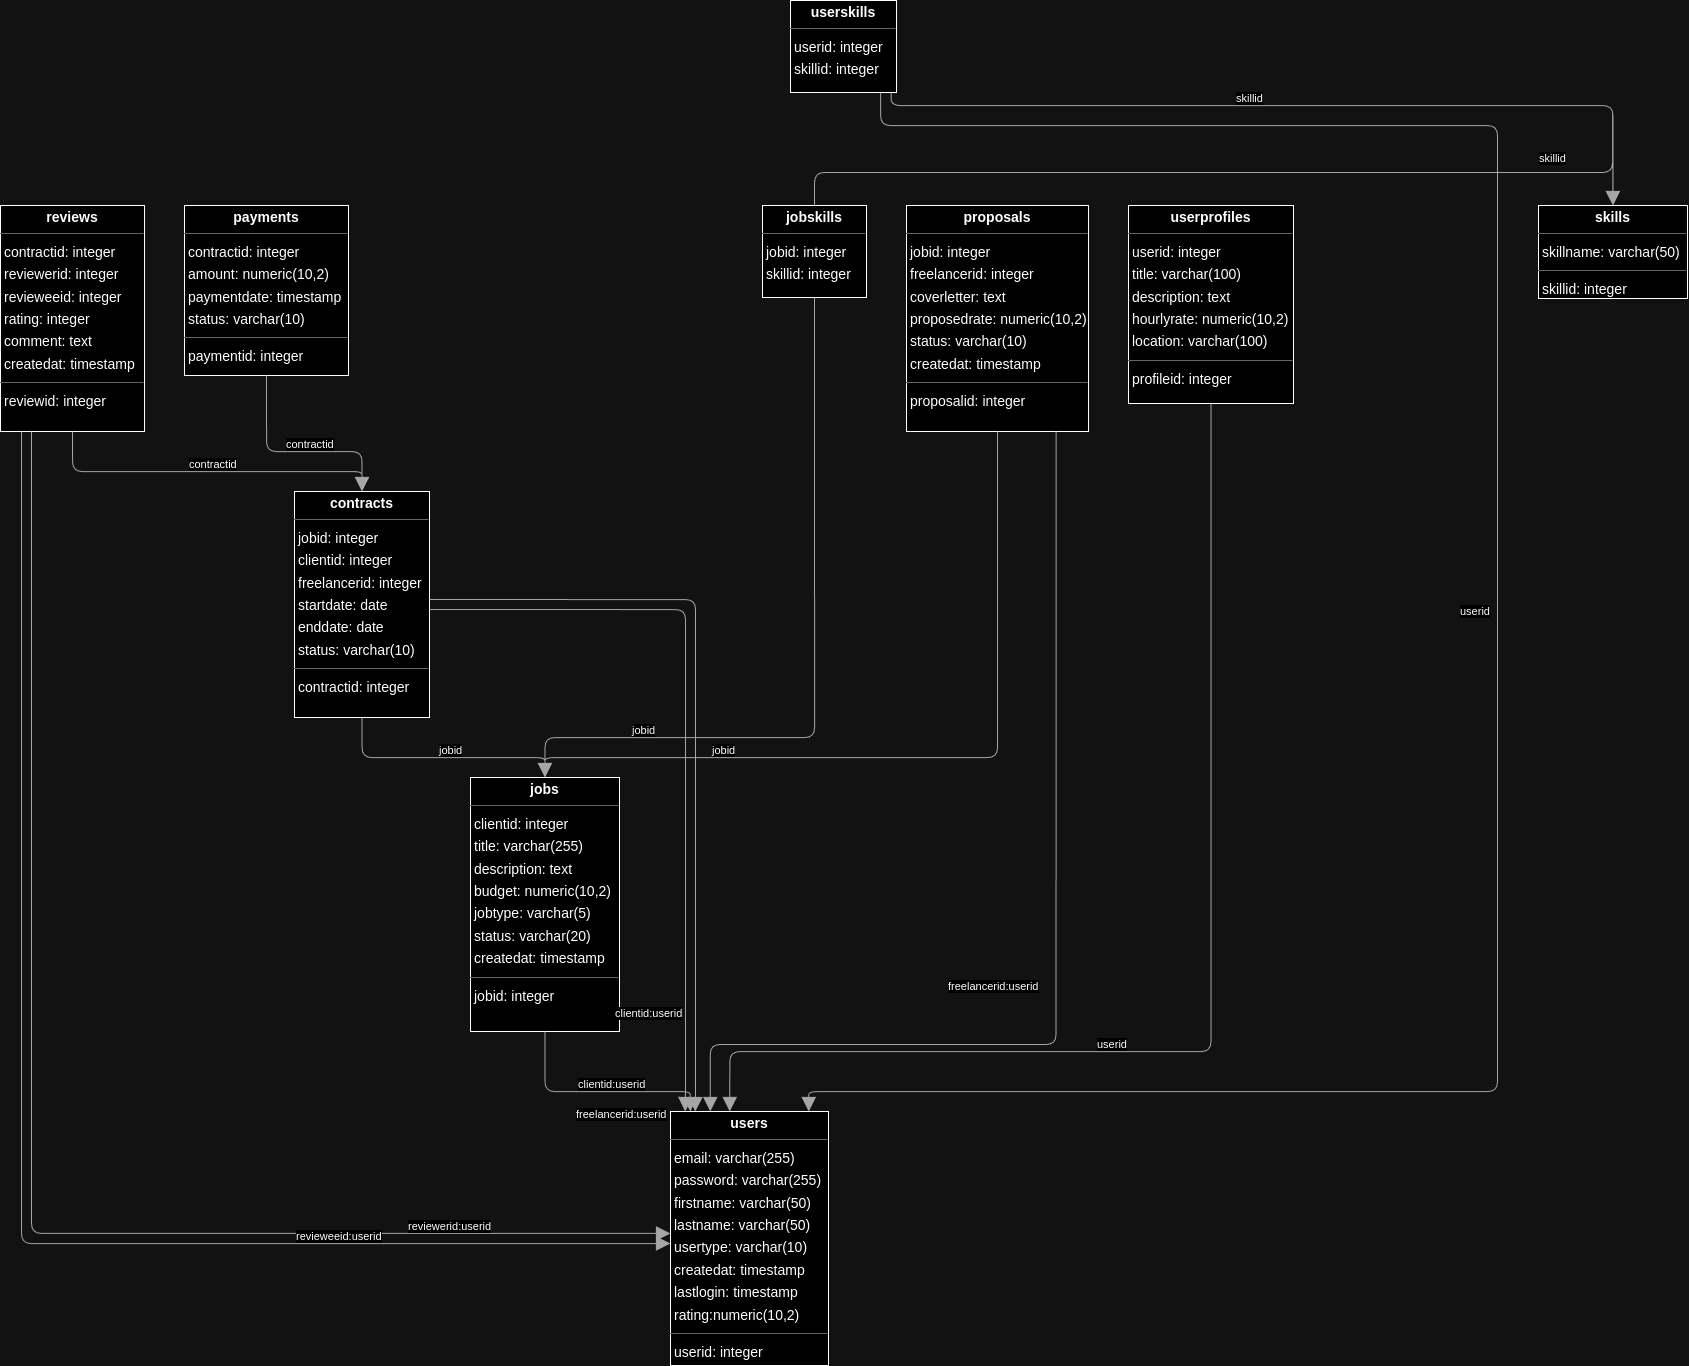

The diagram above was exported from draw.io. Its source (the exported page's mxGraphModel, read from the mxfile embedded in the PNG):
<mxGraphModel dx="2920" dy="1767" grid="1" gridSize="10" guides="1" tooltips="1" connect="1" arrows="1" fold="1" page="0" pageScale="1" pageWidth="850" pageHeight="1100" background="none" math="0" shadow="0">
  <root>
    <mxCell id="0" />
    <mxCell id="1" parent="0" />
    <mxCell id="node8" value="&lt;p style=&quot;margin:0px;margin-top:4px;text-align:center;&quot;&gt;&lt;b&gt;contracts&lt;/b&gt;&lt;/p&gt;&lt;hr size=&quot;1&quot;/&gt;&lt;p style=&quot;margin:0 0 0 4px;line-height:1.6;&quot;&gt; jobid: integer&lt;br/&gt; clientid: integer&lt;br/&gt; freelancerid: integer&lt;br/&gt; startdate: date&lt;br/&gt; enddate: date&lt;br/&gt; status: varchar(10)&lt;/p&gt;&lt;hr size=&quot;1&quot;/&gt;&lt;p style=&quot;margin:0 0 0 4px;line-height:1.6;&quot;&gt; contractid: integer&lt;/p&gt;" style="verticalAlign=top;align=left;overflow=fill;fontSize=14;fontFamily=Helvetica;html=1;rounded=0;shadow=0;comic=0;labelBackgroundColor=none;strokeWidth=1;" parent="1" vertex="1">
      <mxGeometry x="203" y="364" width="135" height="226" as="geometry" />
    </mxCell>
    <mxCell id="node9" value="&lt;p style=&quot;margin:0px;margin-top:4px;text-align:center;&quot;&gt;&lt;b&gt;jobs&lt;/b&gt;&lt;/p&gt;&lt;hr size=&quot;1&quot;/&gt;&lt;p style=&quot;margin:0 0 0 4px;line-height:1.6;&quot;&gt; clientid: integer&lt;br/&gt; title: varchar(255)&lt;br/&gt; description: text&lt;br/&gt; budget: numeric(10,2)&lt;br/&gt; jobtype: varchar(5)&lt;br/&gt; status: varchar(20)&lt;br/&gt; createdat: timestamp&lt;/p&gt;&lt;hr size=&quot;1&quot;/&gt;&lt;p style=&quot;margin:0 0 0 4px;line-height:1.6;&quot;&gt; jobid: integer&lt;/p&gt;" style="verticalAlign=top;align=left;overflow=fill;fontSize=14;fontFamily=Helvetica;html=1;rounded=0;shadow=0;comic=0;labelBackgroundColor=none;strokeWidth=1;" parent="1" vertex="1">
      <mxGeometry x="379" y="650" width="149" height="254" as="geometry" />
    </mxCell>
    <mxCell id="node1" value="&lt;p class=&quot;custom-cursor-default-hover&quot; style=&quot;margin:0px;margin-top:4px;text-align:center;&quot;&gt;&lt;b&gt;jobskills&lt;/b&gt;&lt;/p&gt;&lt;hr size=&quot;1&quot;&gt;&lt;p class=&quot;custom-cursor-default-hover&quot; style=&quot;margin:0 0 0 4px;line-height:1.6;&quot;&gt; jobid: integer&lt;br&gt; skillid: integer&lt;/p&gt;" style="verticalAlign=top;align=left;overflow=fill;fontSize=14;fontFamily=Helvetica;html=1;rounded=0;shadow=0;comic=0;labelBackgroundColor=none;strokeWidth=1;" parent="1" vertex="1">
      <mxGeometry x="671" y="78" width="104" height="92" as="geometry" />
    </mxCell>
    <mxCell id="node5" value="&lt;p style=&quot;margin:0px;margin-top:4px;text-align:center;&quot;&gt;&lt;b&gt;payments&lt;/b&gt;&lt;/p&gt;&lt;hr size=&quot;1&quot;/&gt;&lt;p style=&quot;margin:0 0 0 4px;line-height:1.6;&quot;&gt; contractid: integer&lt;br/&gt; amount: numeric(10,2)&lt;br/&gt; paymentdate: timestamp&lt;br/&gt; status: varchar(10)&lt;/p&gt;&lt;hr size=&quot;1&quot;/&gt;&lt;p style=&quot;margin:0 0 0 4px;line-height:1.6;&quot;&gt; paymentid: integer&lt;/p&gt;" style="verticalAlign=top;align=left;overflow=fill;fontSize=14;fontFamily=Helvetica;html=1;rounded=0;shadow=0;comic=0;labelBackgroundColor=none;strokeWidth=1;" parent="1" vertex="1">
      <mxGeometry x="93" y="78" width="164" height="170" as="geometry" />
    </mxCell>
    <mxCell id="node7" value="&lt;p style=&quot;margin:0px;margin-top:4px;text-align:center;&quot;&gt;&lt;b&gt;proposals&lt;/b&gt;&lt;/p&gt;&lt;hr size=&quot;1&quot;&gt;&lt;p class=&quot;custom-cursor-default-hover&quot; style=&quot;margin:0 0 0 4px;line-height:1.6;&quot;&gt; jobid: integer&lt;br&gt; freelancerid: integer&lt;br&gt; coverletter: text&lt;br&gt; proposedrate: numeric(10,2)&lt;br&gt; status: varchar(10)&lt;br&gt; createdat: timestamp&lt;/p&gt;&lt;hr size=&quot;1&quot;&gt;&lt;p style=&quot;margin:0 0 0 4px;line-height:1.6;&quot;&gt; proposalid: integer&lt;/p&gt;" style="verticalAlign=top;align=left;overflow=fill;fontSize=14;fontFamily=Helvetica;html=1;rounded=0;shadow=0;comic=0;labelBackgroundColor=none;strokeWidth=1;" parent="1" vertex="1">
      <mxGeometry x="815" y="78" width="182" height="226" as="geometry" />
    </mxCell>
    <mxCell id="node11" value="&lt;p style=&quot;margin:0px;margin-top:4px;text-align:center;&quot;&gt;&lt;b&gt;reviews&lt;/b&gt;&lt;/p&gt;&lt;hr size=&quot;1&quot;/&gt;&lt;p style=&quot;margin:0 0 0 4px;line-height:1.6;&quot;&gt; contractid: integer&lt;br/&gt; reviewerid: integer&lt;br/&gt; revieweeid: integer&lt;br/&gt; rating: integer&lt;br/&gt; comment: text&lt;br/&gt; createdat: timestamp&lt;/p&gt;&lt;hr size=&quot;1&quot;/&gt;&lt;p style=&quot;margin:0 0 0 4px;line-height:1.6;&quot;&gt; reviewid: integer&lt;/p&gt;" style="verticalAlign=top;align=left;overflow=fill;fontSize=14;fontFamily=Helvetica;html=1;rounded=0;shadow=0;comic=0;labelBackgroundColor=none;strokeWidth=1;" parent="1" vertex="1">
      <mxGeometry x="-91" y="78" width="144" height="226" as="geometry" />
    </mxCell>
    <mxCell id="node4" value="&lt;p style=&quot;margin:0px;margin-top:4px;text-align:center;&quot;&gt;&lt;b&gt;skills&lt;/b&gt;&lt;/p&gt;&lt;hr size=&quot;1&quot;/&gt;&lt;p style=&quot;margin:0 0 0 4px;line-height:1.6;&quot;&gt; skillname: varchar(50)&lt;/p&gt;&lt;hr size=&quot;1&quot;/&gt;&lt;p style=&quot;margin:0 0 0 4px;line-height:1.6;&quot;&gt; skillid: integer&lt;/p&gt;" style="verticalAlign=top;align=left;overflow=fill;fontSize=14;fontFamily=Helvetica;html=1;rounded=0;shadow=0;comic=0;labelBackgroundColor=none;strokeWidth=1;" parent="1" vertex="1">
      <mxGeometry x="1447" y="78" width="149" height="93" as="geometry" />
    </mxCell>
    <mxCell id="node0" value="&lt;p style=&quot;margin:0px;margin-top:4px;text-align:center;&quot;&gt;&lt;b&gt;userprofiles&lt;/b&gt;&lt;/p&gt;&lt;hr size=&quot;1&quot;/&gt;&lt;p style=&quot;margin:0 0 0 4px;line-height:1.6;&quot;&gt; userid: integer&lt;br/&gt; title: varchar(100)&lt;br/&gt; description: text&lt;br/&gt; hourlyrate: numeric(10,2)&lt;br/&gt; location: varchar(100)&lt;/p&gt;&lt;hr size=&quot;1&quot;/&gt;&lt;p style=&quot;margin:0 0 0 4px;line-height:1.6;&quot;&gt; profileid: integer&lt;/p&gt;" style="verticalAlign=top;align=left;overflow=fill;fontSize=14;fontFamily=Helvetica;html=1;rounded=0;shadow=0;comic=0;labelBackgroundColor=none;strokeWidth=1;" parent="1" vertex="1">
      <mxGeometry x="1037" y="78" width="165" height="198" as="geometry" />
    </mxCell>
    <mxCell id="node2" value="&lt;p style=&quot;margin:0px;margin-top:4px;text-align:center;&quot;&gt;&lt;b&gt;users&lt;/b&gt;&lt;/p&gt;&lt;hr size=&quot;1&quot;&gt;&lt;p style=&quot;margin:0 0 0 4px;line-height:1.6;&quot;&gt; email: varchar(255)&lt;br&gt; password: varchar(255)&lt;br&gt; firstname: varchar(50)&lt;br&gt; lastname: varchar(50)&lt;br&gt; usertype: varchar(10)&lt;br&gt; createdat: timestamp&lt;br&gt; lastlogin: timestamp&lt;/p&gt;&lt;p style=&quot;margin:0 0 0 4px;line-height:1.6;&quot;&gt;rating:numeric(10,2)&lt;/p&gt;&lt;hr size=&quot;1&quot;&gt;&lt;p style=&quot;margin:0 0 0 4px;line-height:1.6;&quot;&gt; userid: integer&lt;/p&gt;" style="verticalAlign=top;align=left;overflow=fill;fontSize=14;fontFamily=Helvetica;html=1;rounded=0;shadow=0;comic=0;labelBackgroundColor=none;strokeWidth=1;" parent="1" vertex="1">
      <mxGeometry x="579" y="984" width="158" height="254" as="geometry" />
    </mxCell>
    <mxCell id="node12" value="&lt;p style=&quot;margin:0px;margin-top:4px;text-align:center;&quot;&gt;&lt;b&gt;userskills&lt;/b&gt;&lt;/p&gt;&lt;hr size=&quot;1&quot;/&gt;&lt;p style=&quot;margin:0 0 0 4px;line-height:1.6;&quot;&gt; userid: integer&lt;br/&gt; skillid: integer&lt;/p&gt;" style="verticalAlign=top;align=left;overflow=fill;fontSize=14;fontFamily=Helvetica;html=1;rounded=0;shadow=0;comic=0;labelBackgroundColor=none;strokeWidth=1;" parent="1" vertex="1">
      <mxGeometry x="699" y="-127" width="106" height="92" as="geometry" />
    </mxCell>
    <mxCell id="edge6" value="" style="html=1;rounded=1;edgeStyle=orthogonalEdgeStyle;dashed=0;startArrow=none;endArrow=block;endSize=12;strokeColor=#595959;exitX=0.500;exitY=1.000;exitDx=0;exitDy=0;entryX=0.500;entryY=0.000;entryDx=0;entryDy=0;" parent="1" source="node8" target="node9" edge="1">
      <mxGeometry width="50" height="50" relative="1" as="geometry">
        <Array as="points">
          <mxPoint x="270" y="630" />
          <mxPoint x="453" y="630" />
        </Array>
      </mxGeometry>
    </mxCell>
    <mxCell id="label38" value="jobid" style="edgeLabel;resizable=0;html=1;align=left;verticalAlign=top;strokeColor=default;" parent="edge6" vertex="1" connectable="0">
      <mxGeometry x="346" y="610" as="geometry" />
    </mxCell>
    <mxCell id="edge8" value="" style="html=1;rounded=1;edgeStyle=orthogonalEdgeStyle;dashed=0;startArrow=none;endArrow=block;endSize=12;strokeColor=#595959;exitX=1.000;exitY=0.478;exitDx=0;exitDy=0;entryX=0.157;entryY=0.000;entryDx=0;entryDy=0;" parent="1" source="node8" target="node2" edge="1">
      <mxGeometry width="50" height="50" relative="1" as="geometry">
        <Array as="points">
          <mxPoint x="604" y="472" />
          <mxPoint x="604" y="966" />
          <mxPoint x="604" y="966" />
        </Array>
      </mxGeometry>
    </mxCell>
    <mxCell id="label50" value="clientid:userid" style="edgeLabel;resizable=0;html=1;align=left;verticalAlign=top;strokeColor=default;" parent="edge8" vertex="1" connectable="0">
      <mxGeometry x="522" y="873" as="geometry" />
    </mxCell>
    <mxCell id="edge13" value="" style="html=1;rounded=1;edgeStyle=orthogonalEdgeStyle;dashed=0;startArrow=none;endArrow=block;endSize=12;strokeColor=#595959;exitX=1.000;exitY=0.522;exitDx=0;exitDy=0;entryX=0.093;entryY=0.000;entryDx=0;entryDy=0;" parent="1" source="node8" target="node2" edge="1">
      <mxGeometry width="50" height="50" relative="1" as="geometry">
        <Array as="points">
          <mxPoint x="594" y="482" />
          <mxPoint x="594" y="961" />
          <mxPoint x="594" y="962" />
        </Array>
      </mxGeometry>
    </mxCell>
    <mxCell id="label80" value="freelancerid:userid" style="edgeLabel;resizable=0;html=1;align=left;verticalAlign=top;strokeColor=default;" parent="edge13" vertex="1" connectable="0">
      <mxGeometry x="483" y="974" as="geometry" />
    </mxCell>
    <mxCell id="edge16" value="" style="html=1;rounded=1;edgeStyle=orthogonalEdgeStyle;dashed=0;startArrow=none;endArrow=block;endSize=12;strokeColor=#595959;exitX=0.500;exitY=1.000;exitDx=0;exitDy=0;entryX=0.125;entryY=0.000;entryDx=0;entryDy=0;" parent="1" source="node9" target="node2" edge="1">
      <mxGeometry width="50" height="50" relative="1" as="geometry">
        <Array as="points">
          <mxPoint x="453" y="964" />
          <mxPoint x="599" y="964" />
        </Array>
      </mxGeometry>
    </mxCell>
    <mxCell id="label98" value="clientid:userid" style="edgeLabel;resizable=0;html=1;align=left;verticalAlign=top;strokeColor=default;" parent="edge16" vertex="1" connectable="0">
      <mxGeometry x="485" y="944" as="geometry" />
    </mxCell>
    <mxCell id="edge4" value="" style="html=1;rounded=1;edgeStyle=orthogonalEdgeStyle;dashed=0;startArrow=none;endArrow=block;endSize=12;strokeColor=#595959;exitX=0.500;exitY=1.000;exitDx=0;exitDy=0;entryX=0.500;entryY=0.000;entryDx=0;entryDy=0;" parent="1" source="node1" target="node9" edge="1">
      <mxGeometry width="50" height="50" relative="1" as="geometry">
        <Array as="points">
          <mxPoint x="723" y="610" />
          <mxPoint x="453" y="610" />
        </Array>
      </mxGeometry>
    </mxCell>
    <mxCell id="label26" value="jobid" style="edgeLabel;resizable=0;html=1;align=left;verticalAlign=top;strokeColor=default;" parent="edge4" vertex="1" connectable="0">
      <mxGeometry x="539" y="590" as="geometry" />
    </mxCell>
    <mxCell id="edge15" value="" style="html=1;rounded=1;edgeStyle=orthogonalEdgeStyle;dashed=0;startArrow=none;endArrow=block;endSize=12;strokeColor=#595959;exitX=0.500;exitY=0.000;exitDx=0;exitDy=0;entryX=0.500;entryY=0.001;entryDx=0;entryDy=0;" parent="1" source="node1" target="node4" edge="1">
      <mxGeometry width="50" height="50" relative="1" as="geometry">
        <Array as="points">
          <mxPoint x="723" y="45" />
          <mxPoint x="1521" y="45" />
          <mxPoint x="1521" y="-21" />
          <mxPoint x="1521" y="-22" />
        </Array>
      </mxGeometry>
    </mxCell>
    <mxCell id="label92" value="skillid" style="edgeLabel;resizable=0;html=1;align=left;verticalAlign=top;strokeColor=default;" parent="edge15" vertex="1" connectable="0">
      <mxGeometry x="1446" y="18" as="geometry" />
    </mxCell>
    <mxCell id="edge10" value="" style="html=1;rounded=1;edgeStyle=orthogonalEdgeStyle;dashed=0;startArrow=none;endArrow=block;endSize=12;strokeColor=#595959;exitX=0.500;exitY=1.000;exitDx=0;exitDy=0;entryX=0.500;entryY=0.000;entryDx=0;entryDy=0;" parent="1" source="node5" target="node8" edge="1">
      <mxGeometry width="50" height="50" relative="1" as="geometry">
        <Array as="points">
          <mxPoint x="175" y="324" />
          <mxPoint x="270" y="324" />
        </Array>
      </mxGeometry>
    </mxCell>
    <mxCell id="label62" value="contractid" style="edgeLabel;resizable=0;html=1;align=left;verticalAlign=top;strokeColor=default;" parent="edge10" vertex="1" connectable="0">
      <mxGeometry x="193" y="304" as="geometry" />
    </mxCell>
    <mxCell id="edge5" value="" style="html=1;rounded=1;edgeStyle=orthogonalEdgeStyle;dashed=0;startArrow=none;endArrow=block;endSize=12;strokeColor=#595959;exitX=0.500;exitY=1.000;exitDx=0;exitDy=0;entryX=0.500;entryY=0.000;entryDx=0;entryDy=0;" parent="1" source="node7" target="node9" edge="1">
      <mxGeometry width="50" height="50" relative="1" as="geometry">
        <Array as="points">
          <mxPoint x="906" y="630" />
          <mxPoint x="453" y="630" />
        </Array>
      </mxGeometry>
    </mxCell>
    <mxCell id="label32" value="jobid" style="edgeLabel;resizable=0;html=1;align=left;verticalAlign=top;strokeColor=default;" parent="edge5" vertex="1" connectable="0">
      <mxGeometry x="619" y="610" as="geometry" />
    </mxCell>
    <mxCell id="edge17" value="" style="html=1;rounded=1;edgeStyle=orthogonalEdgeStyle;dashed=0;startArrow=none;endArrow=block;endSize=12;strokeColor=#595959;exitX=0.822;exitY=1.000;exitDx=0;exitDy=0;entryX=0.252;entryY=0.000;entryDx=0;entryDy=0;" parent="1" source="node7" target="node2" edge="1">
      <mxGeometry width="50" height="50" relative="1" as="geometry">
        <Array as="points">
          <mxPoint x="965" y="917" />
          <mxPoint x="619" y="917" />
        </Array>
      </mxGeometry>
    </mxCell>
    <mxCell id="label104" value="freelancerid:userid" style="edgeLabel;resizable=0;html=1;align=left;verticalAlign=top;strokeColor=default;" parent="edge17" vertex="1" connectable="0">
      <mxGeometry x="855" y="846" as="geometry" />
    </mxCell>
    <mxCell id="edge0" value="" style="html=1;rounded=1;edgeStyle=orthogonalEdgeStyle;dashed=0;startArrow=none;endArrow=block;endSize=12;strokeColor=#595959;exitX=0.500;exitY=1.000;exitDx=0;exitDy=0;entryX=0.500;entryY=0.000;entryDx=0;entryDy=0;" parent="1" source="node11" target="node8" edge="1">
      <mxGeometry width="50" height="50" relative="1" as="geometry">
        <Array as="points">
          <mxPoint x="-19" y="344" />
          <mxPoint x="270" y="344" />
        </Array>
      </mxGeometry>
    </mxCell>
    <mxCell id="label2" value="contractid" style="edgeLabel;resizable=0;html=1;align=left;verticalAlign=top;strokeColor=default;" parent="edge0" vertex="1" connectable="0">
      <mxGeometry x="96" y="324" as="geometry" />
    </mxCell>
    <mxCell id="edge3" value="" style="html=1;rounded=1;edgeStyle=orthogonalEdgeStyle;dashed=0;startArrow=none;endArrow=block;endSize=12;strokeColor=#595959;exitX=0.215;exitY=1.000;exitDx=0;exitDy=0;entryX=0.000;entryY=0.480;entryDx=0;entryDy=0;" parent="1" source="node11" target="node2" edge="1">
      <mxGeometry width="50" height="50" relative="1" as="geometry">
        <Array as="points">
          <mxPoint x="-60" y="1106" />
        </Array>
      </mxGeometry>
    </mxCell>
    <mxCell id="label20" value="reviewerid:userid" style="edgeLabel;resizable=0;html=1;align=left;verticalAlign=top;strokeColor=default;" parent="edge3" vertex="1" connectable="0">
      <mxGeometry x="315" y="1086" as="geometry" />
    </mxCell>
    <mxCell id="edge12" value="" style="html=1;rounded=1;edgeStyle=orthogonalEdgeStyle;dashed=0;startArrow=none;endArrow=block;endSize=12;strokeColor=#595959;exitX=0.146;exitY=1.000;exitDx=0;exitDy=0;entryX=0.000;entryY=0.520;entryDx=0;entryDy=0;" parent="1" source="node11" target="node2" edge="1">
      <mxGeometry width="50" height="50" relative="1" as="geometry">
        <Array as="points">
          <mxPoint x="-70" y="1116" />
        </Array>
      </mxGeometry>
    </mxCell>
    <mxCell id="label74" value="revieweeid:userid" style="edgeLabel;resizable=0;html=1;align=left;verticalAlign=top;strokeColor=default;" parent="edge12" vertex="1" connectable="0">
      <mxGeometry x="203" y="1096" as="geometry" />
    </mxCell>
    <mxCell id="edge1" value="" style="html=1;rounded=1;edgeStyle=orthogonalEdgeStyle;dashed=0;startArrow=none;endArrow=block;endSize=12;strokeColor=#595959;exitX=0.500;exitY=1.000;exitDx=0;exitDy=0;entryX=0.375;entryY=0.000;entryDx=0;entryDy=0;" parent="1" source="node0" target="node2" edge="1">
      <mxGeometry width="50" height="50" relative="1" as="geometry">
        <Array as="points">
          <mxPoint x="1120" y="924" />
          <mxPoint x="638" y="924" />
        </Array>
      </mxGeometry>
    </mxCell>
    <mxCell id="label8" value="userid" style="edgeLabel;resizable=0;html=1;align=left;verticalAlign=top;strokeColor=default;" parent="edge1" vertex="1" connectable="0">
      <mxGeometry x="1004" y="904" as="geometry" />
    </mxCell>
    <mxCell id="edge9" value="" style="html=1;rounded=1;edgeStyle=orthogonalEdgeStyle;dashed=0;startArrow=none;endArrow=block;endSize=12;strokeColor=#595959;exitX=0.950;exitY=1.000;exitDx=0;exitDy=0;entryX=0.500;entryY=0.001;entryDx=0;entryDy=0;" parent="1" source="node12" target="node4" edge="1">
      <mxGeometry width="50" height="50" relative="1" as="geometry">
        <Array as="points">
          <mxPoint x="800" y="-22" />
          <mxPoint x="1521" y="-22" />
        </Array>
      </mxGeometry>
    </mxCell>
    <mxCell id="label56" value="skillid" style="edgeLabel;resizable=0;html=1;align=left;verticalAlign=top;strokeColor=default;" parent="edge9" vertex="1" connectable="0">
      <mxGeometry x="1143" y="-42" as="geometry" />
    </mxCell>
    <mxCell id="edge7" value="" style="html=1;rounded=1;edgeStyle=orthogonalEdgeStyle;dashed=0;startArrow=none;endArrow=block;endSize=12;strokeColor=#595959;exitX=0.850;exitY=1.000;exitDx=0;exitDy=0;entryX=0.875;entryY=0.000;entryDx=0;entryDy=0;" parent="1" source="node12" target="node2" edge="1">
      <mxGeometry width="50" height="50" relative="1" as="geometry">
        <Array as="points">
          <mxPoint x="789" y="-2" />
          <mxPoint x="1406" y="-2" />
          <mxPoint x="1406" y="964" />
          <mxPoint x="717" y="964" />
        </Array>
      </mxGeometry>
    </mxCell>
    <mxCell id="label44" value="userid" style="edgeLabel;resizable=0;html=1;align=left;verticalAlign=top;strokeColor=default;" parent="edge7" vertex="1" connectable="0">
      <mxGeometry x="1367" y="471" as="geometry" />
    </mxCell>
  </root>
</mxGraphModel>